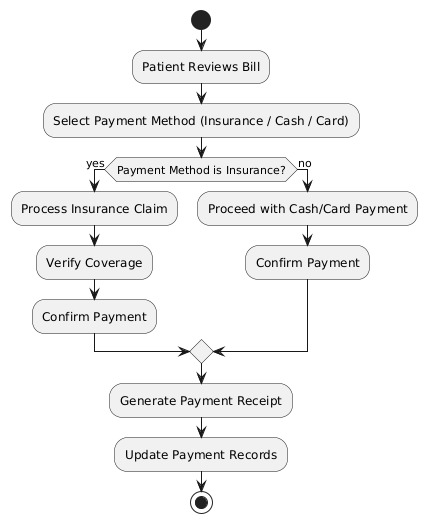

The diagram above was rendered by PlantUML. Its source (embedded in the PNG):
@startuml
start
:Patient Reviews Bill;
:Select Payment Method (Insurance / Cash / Card);
if (Payment Method is Insurance?) then (yes)
  :Process Insurance Claim;
  :Verify Coverage;
  :Confirm Payment;
else (no)
  :Proceed with Cash/Card Payment;
  :Confirm Payment;
endif
:Generate Payment Receipt;
:Update Payment Records;
stop
@enduml